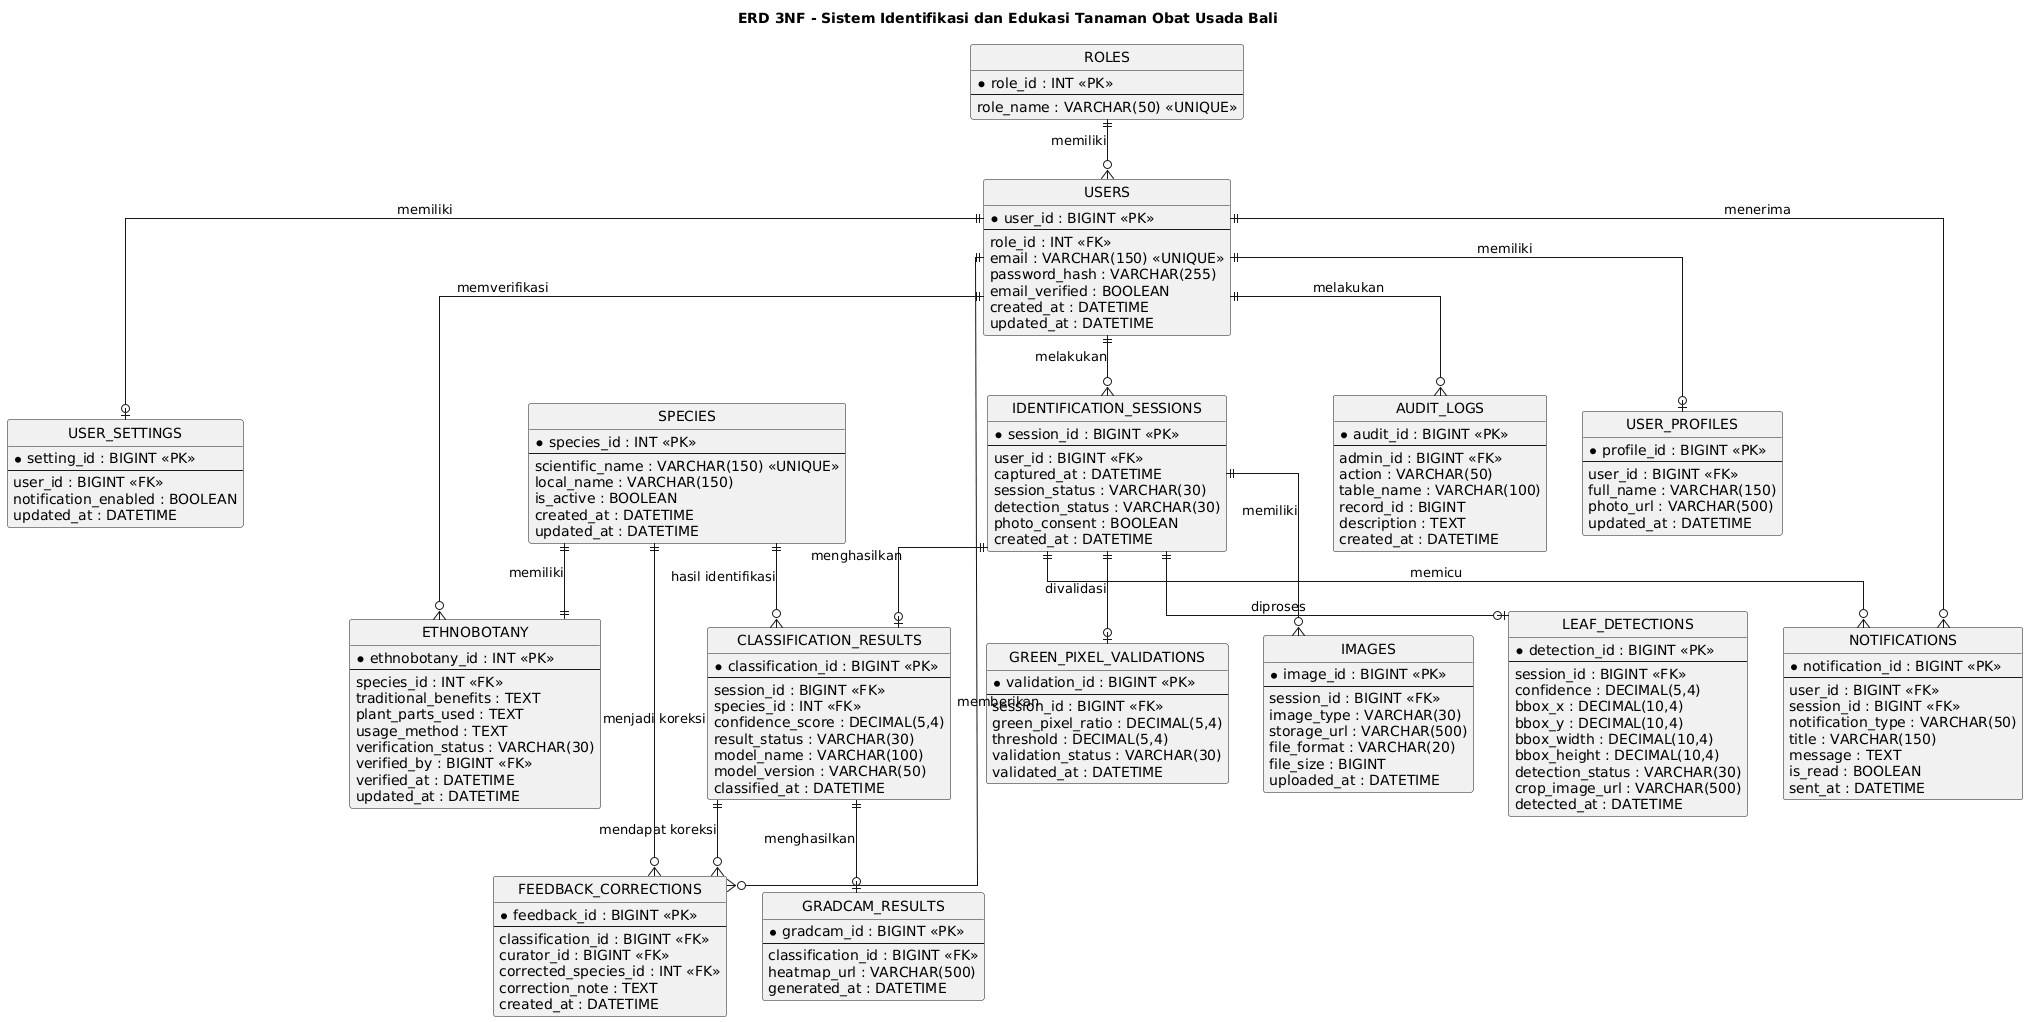

The diagram above was rendered by PlantUML. Its source (embedded in the PNG):
@startuml
title ERD 3NF - Sistem Identifikasi dan Edukasi Tanaman Obat Usada Bali

hide circle
skinparam linetype ortho
skinparam entity {
    BackgroundColor #F8F9FA
    BorderColor #333333
    FontColor #222222
}

' =========================================================
' 1. ROLE
' =========================================================

entity "ROLES" as roles {
    * role_id : INT <<PK>>
    --
    role_name : VARCHAR(50) <<UNIQUE>>
}

' =========================================================
' 2. USERS
' =========================================================

entity "USERS" as users {
    * user_id : BIGINT <<PK>>
    --
    role_id : INT <<FK>>
    email : VARCHAR(150) <<UNIQUE>>
    password_hash : VARCHAR(255)
    email_verified : BOOLEAN
    created_at : DATETIME
    updated_at : DATETIME
}

' =========================================================
' 3. USER PROFILE
' =========================================================

entity "USER_PROFILES" as profiles {
    * profile_id : BIGINT <<PK>>
    --
    user_id : BIGINT <<FK>>
    full_name : VARCHAR(150)
    photo_url : VARCHAR(500)
    updated_at : DATETIME
}

' =========================================================
' 4. USER SETTINGS
' =========================================================

entity "USER_SETTINGS" as settings {
    * setting_id : BIGINT <<PK>>
    --
    user_id : BIGINT <<FK>>
    notification_enabled : BOOLEAN
    updated_at : DATETIME
}

' =========================================================
' 5. SPECIES
' =========================================================

entity "SPECIES" as species {
    * species_id : INT <<PK>>
    --
    scientific_name : VARCHAR(150) <<UNIQUE>>
    local_name : VARCHAR(150)
    is_active : BOOLEAN
    created_at : DATETIME
    updated_at : DATETIME
}

' =========================================================
' 6. ETHNOBOTANY
' =========================================================

entity "ETHNOBOTANY" as ethnobotany {
    * ethnobotany_id : INT <<PK>>
    --
    species_id : INT <<FK>>
    traditional_benefits : TEXT
    plant_parts_used : TEXT
    usage_method : TEXT
    verification_status : VARCHAR(30)
    verified_by : BIGINT <<FK>>
    verified_at : DATETIME
    updated_at : DATETIME
}

' =========================================================
' 7. IDENTIFICATION SESSION / SCAN
' =========================================================

entity "IDENTIFICATION_SESSIONS" as sessions {
    * session_id : BIGINT <<PK>>
    --
    user_id : BIGINT <<FK>>
    captured_at : DATETIME
    session_status : VARCHAR(30)
    detection_status : VARCHAR(30)
    photo_consent : BOOLEAN
    created_at : DATETIME
}

' =========================================================
' 8. IMAGES
' =========================================================

entity "IMAGES" as images {
    * image_id : BIGINT <<PK>>
    --
    session_id : BIGINT <<FK>>
    image_type : VARCHAR(30)
    storage_url : VARCHAR(500)
    file_format : VARCHAR(20)
    file_size : BIGINT
    uploaded_at : DATETIME
}

' =========================================================
' 9. LEAF DETECTION
' =========================================================

entity "LEAF_DETECTIONS" as detections {
    * detection_id : BIGINT <<PK>>
    --
    session_id : BIGINT <<FK>>
    confidence : DECIMAL(5,4)
    bbox_x : DECIMAL(10,4)
    bbox_y : DECIMAL(10,4)
    bbox_width : DECIMAL(10,4)
    bbox_height : DECIMAL(10,4)
    detection_status : VARCHAR(30)
    crop_image_url : VARCHAR(500)
    detected_at : DATETIME
}

' =========================================================
' 10. GREEN PIXEL VALIDATION
' =========================================================

entity "GREEN_PIXEL_VALIDATIONS" as validations {
    * validation_id : BIGINT <<PK>>
    --
    session_id : BIGINT <<FK>>
    green_pixel_ratio : DECIMAL(5,4)
    threshold : DECIMAL(5,4)
    validation_status : VARCHAR(30)
    validated_at : DATETIME
}

' =========================================================
' 11. CLASSIFICATION RESULT
' =========================================================

entity "CLASSIFICATION_RESULTS" as classifications {
    * classification_id : BIGINT <<PK>>
    --
    session_id : BIGINT <<FK>>
    species_id : INT <<FK>>
    confidence_score : DECIMAL(5,4)
    result_status : VARCHAR(30)
    model_name : VARCHAR(100)
    model_version : VARCHAR(50)
    classified_at : DATETIME
}

' =========================================================
' 12. GRAD-CAM
' =========================================================

entity "GRADCAM_RESULTS" as gradcam {
    * gradcam_id : BIGINT <<PK>>
    --
    classification_id : BIGINT <<FK>>
    heatmap_url : VARCHAR(500)
    generated_at : DATETIME
}

' =========================================================
' 13. FEEDBACK / CORRECTION
' =========================================================

entity "FEEDBACK_CORRECTIONS" as feedback {
    * feedback_id : BIGINT <<PK>>
    --
    classification_id : BIGINT <<FK>>
    curator_id : BIGINT <<FK>>
    corrected_species_id : INT <<FK>>
    correction_note : TEXT
    created_at : DATETIME
}

' =========================================================
' 14. NOTIFICATIONS
' =========================================================

entity "NOTIFICATIONS" as notifications {
    * notification_id : BIGINT <<PK>>
    --
    user_id : BIGINT <<FK>>
    session_id : BIGINT <<FK>>
    notification_type : VARCHAR(50)
    title : VARCHAR(150)
    message : TEXT
    is_read : BOOLEAN
    sent_at : DATETIME
}

' =========================================================
' 15. AUDIT LOG
' =========================================================

entity "AUDIT_LOGS" as audit {
    * audit_id : BIGINT <<PK>>
    --
    admin_id : BIGINT <<FK>>
    action : VARCHAR(50)
    table_name : VARCHAR(100)
    record_id : BIGINT
    description : TEXT
    created_at : DATETIME
}

' =========================================================
' RELATIONSHIPS
' =========================================================

' Role - User
roles ||--o{ users : "memiliki"

' User - Profile
users ||--o| profiles : "memiliki"

' User - Settings
users ||--o| settings : "memiliki"

' User - Identification Session
users ||--o{ sessions : "melakukan"

' Species - Ethnobotany
species ||--|| ethnobotany : "memiliki"

' Curator verifies ethnobotany
users ||--o{ ethnobotany : "memverifikasi"

' Identification Session - Images
sessions ||--o{ images : "memiliki"

' Identification Session - Leaf Detection
sessions ||--o| detections : "diproses"

' Identification Session - Green Pixel
sessions ||--o| validations : "divalidasi"

' Identification Session - Classification
sessions ||--o| classifications : "menghasilkan"

' Species - Classification
species ||--o{ classifications : "hasil identifikasi"

' Classification - GradCAM
classifications ||--o| gradcam : "menghasilkan"

' Classification - Feedback
classifications ||--o{ feedback : "mendapat koreksi"

' Curator - Feedback
users ||--o{ feedback : "memberikan"

' Corrected Species - Feedback
species ||--o{ feedback : "menjadi koreksi"

' User - Notifications
users ||--o{ notifications : "menerima"

' Session - Notifications
sessions ||--o{ notifications : "memicu"

' Admin - Audit Log
users ||--o{ audit : "melakukan"
@enduml